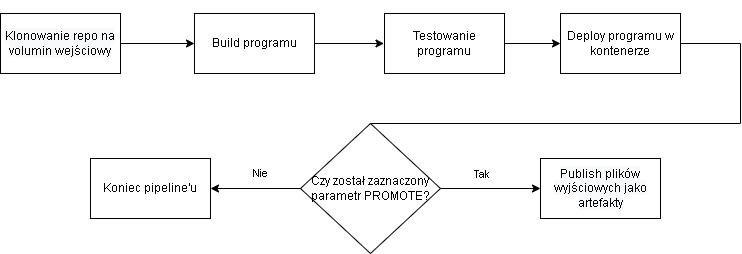

The diagram above was exported from draw.io. Its source (the exported page's mxGraphModel, read from the mxfile embedded in the PNG):
<mxGraphModel dx="1038" dy="551" grid="1" gridSize="10" guides="1" tooltips="1" connect="1" arrows="1" fold="1" page="1" pageScale="1" pageWidth="827" pageHeight="1169" math="0" shadow="0">
  <root>
    <mxCell id="0" />
    <mxCell id="1" parent="0" />
    <mxCell id="ofTlfHH_4XQvs4-sHyRU-6" value="" style="endArrow=classic;html=1;rounded=0;exitX=1;exitY=0.5;exitDx=0;exitDy=0;entryX=0;entryY=0.5;entryDx=0;entryDy=0;" parent="1" edge="1">
      <mxGeometry width="50" height="50" relative="1" as="geometry">
        <mxPoint x="150" y="80" as="sourcePoint" />
        <mxPoint x="224" y="80" as="targetPoint" />
      </mxGeometry>
    </mxCell>
    <mxCell id="ofTlfHH_4XQvs4-sHyRU-7" value="" style="endArrow=classic;html=1;rounded=0;exitX=1;exitY=0.5;exitDx=0;exitDy=0;entryX=0;entryY=0.5;entryDx=0;entryDy=0;" parent="1" edge="1">
      <mxGeometry width="50" height="50" relative="1" as="geometry">
        <mxPoint x="344" y="80" as="sourcePoint" />
        <mxPoint x="413.5" y="80" as="targetPoint" />
      </mxGeometry>
    </mxCell>
    <mxCell id="ofTlfHH_4XQvs4-sHyRU-8" value="" style="endArrow=classic;html=1;rounded=0;exitX=1;exitY=0.5;exitDx=0;exitDy=0;entryX=0;entryY=0.5;entryDx=0;entryDy=0;" parent="1" edge="1">
      <mxGeometry width="50" height="50" relative="1" as="geometry">
        <mxPoint x="533.5" y="80" as="sourcePoint" />
        <mxPoint x="590" y="80" as="targetPoint" />
      </mxGeometry>
    </mxCell>
    <mxCell id="ofTlfHH_4XQvs4-sHyRU-10" value="Czy został zaznaczony parametr PROMOTE?" style="rhombus;whiteSpace=wrap;html=1;" parent="1" vertex="1">
      <mxGeometry x="330" y="160" width="140" height="130" as="geometry" />
    </mxCell>
    <mxCell id="ofTlfHH_4XQvs4-sHyRU-11" value="" style="endArrow=classic;html=1;rounded=0;entryX=0;entryY=0.5;entryDx=0;entryDy=0;exitX=1;exitY=0.5;exitDx=0;exitDy=0;" parent="1" source="ofTlfHH_4XQvs4-sHyRU-10" edge="1">
      <mxGeometry width="50" height="50" relative="1" as="geometry">
        <mxPoint x="390" y="260" as="sourcePoint" />
        <mxPoint x="570" y="225" as="targetPoint" />
      </mxGeometry>
    </mxCell>
    <mxCell id="ofTlfHH_4XQvs4-sHyRU-20" value="Tak" style="edgeLabel;html=1;align=center;verticalAlign=middle;resizable=0;points=[];" parent="ofTlfHH_4XQvs4-sHyRU-11" vertex="1" connectable="0">
      <mxGeometry x="-0.364" y="2" relative="1" as="geometry">
        <mxPoint x="8" y="-13" as="offset" />
      </mxGeometry>
    </mxCell>
    <mxCell id="ofTlfHH_4XQvs4-sHyRU-12" value="&#10;&#10;&lt;span style=&quot;color: rgb(0, 0, 0); font-family: helvetica; font-size: 12px; font-style: normal; font-weight: 400; letter-spacing: normal; text-align: center; text-indent: 0px; text-transform: none; word-spacing: 0px; background-color: rgb(248, 249, 250); display: inline; float: none;&quot;&gt;Klonowanie repo na volumin wejściowy&lt;/span&gt;&#10;&#10;" style="rounded=0;whiteSpace=wrap;html=1;" parent="1" vertex="1">
      <mxGeometry x="30" y="50" width="120" height="60" as="geometry" />
    </mxCell>
    <mxCell id="ofTlfHH_4XQvs4-sHyRU-13" value="&#10;&#10;&lt;span style=&quot;color: rgb(0, 0, 0); font-family: helvetica; font-size: 12px; font-style: normal; font-weight: 400; letter-spacing: normal; text-align: center; text-indent: 0px; text-transform: none; word-spacing: 0px; background-color: rgb(248, 249, 250); display: inline; float: none;&quot;&gt;Publish plików wyjściowych jako artefakty&lt;/span&gt;&#10;&#10;" style="rounded=0;whiteSpace=wrap;html=1;" parent="1" vertex="1">
      <mxGeometry x="570" y="195" width="120" height="60" as="geometry" />
    </mxCell>
    <mxCell id="ofTlfHH_4XQvs4-sHyRU-15" value="&lt;span&gt;Build programu&lt;/span&gt;" style="rounded=0;whiteSpace=wrap;html=1;" parent="1" vertex="1">
      <mxGeometry x="224" y="50" width="120" height="60" as="geometry" />
    </mxCell>
    <mxCell id="ofTlfHH_4XQvs4-sHyRU-14" value="&lt;span&gt;Testowanie programu&lt;/span&gt;" style="rounded=0;whiteSpace=wrap;html=1;" parent="1" vertex="1">
      <mxGeometry x="414" y="50" width="120" height="60" as="geometry" />
    </mxCell>
    <mxCell id="ofTlfHH_4XQvs4-sHyRU-16" value="" style="endArrow=none;html=1;rounded=0;exitX=1;exitY=0.5;exitDx=0;exitDy=0;entryX=0.5;entryY=0;entryDx=0;entryDy=0;" parent="1" target="ofTlfHH_4XQvs4-sHyRU-10" edge="1">
      <mxGeometry width="50" height="50" relative="1" as="geometry">
        <mxPoint x="710" y="80" as="sourcePoint" />
        <mxPoint x="474" y="150" as="targetPoint" />
        <Array as="points">
          <mxPoint x="770" y="80" />
          <mxPoint x="770" y="160" />
        </Array>
      </mxGeometry>
    </mxCell>
    <mxCell id="ofTlfHH_4XQvs4-sHyRU-17" value="&lt;span&gt;Deploy programu w kontenerze&lt;/span&gt;" style="rounded=0;whiteSpace=wrap;html=1;" parent="1" vertex="1">
      <mxGeometry x="590" y="50" width="120" height="60" as="geometry" />
    </mxCell>
    <mxCell id="ofTlfHH_4XQvs4-sHyRU-18" value="Nie" style="endArrow=classic;html=1;rounded=0;exitX=0;exitY=0.5;exitDx=0;exitDy=0;" parent="1" source="ofTlfHH_4XQvs4-sHyRU-10" target="ofTlfHH_4XQvs4-sHyRU-19" edge="1">
      <mxGeometry x="-0.1111" y="-15" width="50" height="50" relative="1" as="geometry">
        <mxPoint x="390" y="260" as="sourcePoint" />
        <mxPoint x="210" y="230" as="targetPoint" />
        <mxPoint as="offset" />
      </mxGeometry>
    </mxCell>
    <mxCell id="ofTlfHH_4XQvs4-sHyRU-19" value="Koniec pipeline'u" style="rounded=0;whiteSpace=wrap;html=1;" parent="1" vertex="1">
      <mxGeometry x="120" y="195" width="120" height="60" as="geometry" />
    </mxCell>
  </root>
</mxGraphModel>